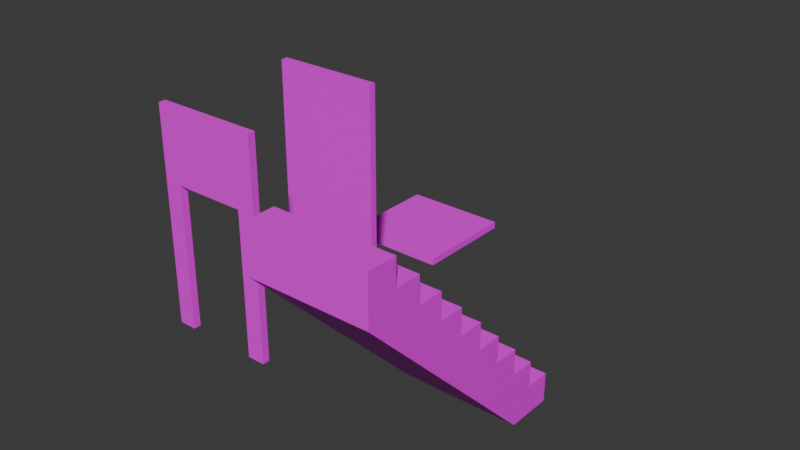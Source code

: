 # Source: basic_test.blend  (saved by Blender 4.1.23; exported with 4.5.12 LTS)
import bpy
from mathutils import Matrix  # noqa: F401  (used for matrix-valued properties, if any)

bpy.ops.wm.read_factory_settings(use_empty=True)
scene = bpy.context.scene
scene.name = 'Scene'

# ---- images (referenced by path relative to the original .blend; pixels are not part of the script)
import os
ASSET_DIR = os.environ.get("B2B_ASSET_DIR", "")  # directory of the original .blend (textures are referenced by path, not embedded)
HERE = os.path.dirname(os.path.abspath(__file__))  # packed textures are extracted next to this script under _unpacked/

def load_image(name, relpath, width, height, colorspace="sRGB"):
    """Load a texture the original file referenced (path relative to the .blend, or extracted next to this script)."""
    p = next((c for c in (os.path.join(HERE, relpath), os.path.join(ASSET_DIR, relpath)) if relpath and os.path.exists(c)), "")
    if p:
        img = bpy.data.images.load(p, check_existing=True)
        img.name = name
    else:  # same state as the original file: an image datablock whose file is absent (Cycles renders it pink)
        img = bpy.data.images.new(name, width, height)
        img.source = "FILE"
        img.filepath = "//" + (relpath or name)
    img.colorspace_settings.name = colorspace
    return img
img_concretewall_png = load_image('concretewall.png', 'concretewall.png', 1024, 1024, 'sRGB')
img_tiles_png = load_image('tiles.png', 'tiles.png', 1024, 1024, 'sRGB')
img_hospital_ceiling_png = load_image('hospital_ceiling.png', 'hospital_ceiling.png', 1024, 1024, 'sRGB')
img_marble_png = load_image('marble.png', 'marble.png', 1024, 1024, 'sRGB')

# ---- materials (node trees are filled in below, after node groups)
mat_material_001 = bpy.data.materials.new('Material.001')
mat_material_001.use_transparent_shadow = False
mat_floor = bpy.data.materials.new('Floor')
mat_floor.alpha_threshold = 0.0
mat_floor.use_transparent_shadow = False
mat_floor.roughness = 0.5
mat_floor.line_color = (0.0, 0.0, 0.0, 1.0)
mat_ceiling = bpy.data.materials.new('Ceiling')
mat_ceiling.use_transparent_shadow = False
mat_stairs = bpy.data.materials.new('Stairs')
mat_stairs.use_transparent_shadow = False

# ---- material node trees
mat_material_001.use_nodes = True; mat_material_001.node_tree.nodes.clear()
_N = mat_material_001.node_tree.nodes; _L = mat_material_001.node_tree.links
n0 = _N.new('ShaderNodeBsdfPrincipled'); n0.name = 'Principled BSDF'; n0.location = (10, 300)
n1 = _N.new('ShaderNodeOutputMaterial'); n1.name = 'Material Output'; n1.location = (300, 300)
n2 = _N.new('ShaderNodeTexImage'); n2.name = 'Image Texture'; n2.location = (-280, 280)
n2.image = img_concretewall_png
_L.new(n0.outputs[0], n1.inputs[0])
_L.new(n2.outputs[0], n0.inputs[0])
n1.is_active_output = True
mat_floor.use_nodes = True; mat_floor.node_tree.nodes.clear()
_N = mat_floor.node_tree.nodes; _L = mat_floor.node_tree.links
n0 = _N.new('ShaderNodeOutputMaterial'); n0.name = 'Material Output'; n0.location = (300, 300)
n1 = _N.new('ShaderNodeBsdfPrincipled'); n1.name = 'Principled BSDF'; n1.location = (10, 300)
n1.inputs[3].default_value = 1.45
n2 = _N.new('ShaderNodeTexImage'); n2.name = 'Image Texture'; n2.location = (-280, 280)
n2.image = img_tiles_png
_L.new(n1.outputs[0], n0.inputs[0])
_L.new(n2.outputs[0], n1.inputs[0])
n0.is_active_output = True
mat_ceiling.use_nodes = True; mat_ceiling.node_tree.nodes.clear()
_N = mat_ceiling.node_tree.nodes; _L = mat_ceiling.node_tree.links
n0 = _N.new('ShaderNodeBsdfPrincipled'); n0.name = 'Principled BSDF'; n0.location = (10, 300)
n1 = _N.new('ShaderNodeOutputMaterial'); n1.name = 'Material Output'; n1.location = (300, 300)
n2 = _N.new('ShaderNodeTexImage'); n2.name = 'Image Texture'; n2.location = (-280, 280)
n2.image = img_hospital_ceiling_png
_L.new(n0.outputs[0], n1.inputs[0])
_L.new(n2.outputs[0], n0.inputs[0])
n1.is_active_output = True
mat_stairs.use_nodes = True; mat_stairs.node_tree.nodes.clear()
_N = mat_stairs.node_tree.nodes; _L = mat_stairs.node_tree.links
n0 = _N.new('ShaderNodeBsdfPrincipled'); n0.name = 'Principled BSDF'; n0.location = (10, 300)
n1 = _N.new('ShaderNodeOutputMaterial'); n1.name = 'Material Output'; n1.location = (300, 300)
n2 = _N.new('ShaderNodeTexImage'); n2.name = 'Image Texture'; n2.location = (-280, 280)
n2.image = img_marble_png
_L.new(n0.outputs[0], n1.inputs[0])
_L.new(n2.outputs[0], n0.inputs[0])
n1.is_active_output = True

# ---- world
world_world = bpy.data.worlds.new('World'); scene.world = world_world
world_world.use_nodes = True; world_world.node_tree.nodes.clear()
_N = world_world.node_tree.nodes; _L = world_world.node_tree.links
n0 = _N.new('ShaderNodeOutputWorld'); n0.name = 'World Output'; n0.location = (300, 300)
n1 = _N.new('ShaderNodeBackground'); n1.name = 'Background'; n1.location = (10, 300)
n1.inputs[0].default_value = (0.05088, 0.05088, 0.05088, 1.0)
_L.new(n1.outputs[0], n0.inputs[0])
n0.is_active_output = True
world_world.color = (0.05088, 0.05088, 0.05088)
world_world.use_sun_shadow = False
world_world.sun_shadow_jitter_overblur = 0.0

# ---- meshes
me_cube_002 = bpy.data.meshes.new('Cube.002')
me_cube_002.from_pydata([(-0.75, -0.05, 1.192e-07), (-0.5, -0.05, 1.192e-07), (-0.75, -0.05, 3.0), (-0.5, -0.05, 2.0), (-0.75, 0.05, 1.192e-07), (-0.5, 0.05, 1.192e-07), (-0.75, 0.05, 3.0), (-0.5, 0.05, 2.0), (0.75, -0.05, 1.192e-07), (0.5, -0.05, 1.192e-07), (0.75, -0.05, 3.0), (0.5, -0.05, 2.0), (0.75, 0.05, 1.192e-07), (0.5, 0.05, 1.192e-07), (0.75, 0.05, 3.0), (0.5, 0.05, 2.0)], [], [(0, 2, 6, 4), (15, 14, 12, 13), (12, 14, 10, 8), (3, 2, 0, 1), (14, 6, 2, 10), (5, 7, 3, 1), (9, 11, 15, 13), (3, 7, 15, 11), (11, 10, 2, 3), (9, 8, 10, 11), (7, 6, 14, 15), (5, 4, 6, 7)])
_uv = me_cube_002.uv_layers.new(name='UVMap')
_uv.uv.foreach_set('vector', [0.006667, 1.589e-08, 0.006667, 0.4, 0.0, 0.4, 0.0, 1.623e-08, 0.1879, 0.3782, 0.1648, 0.5632, 0.1648, 0.008272, 0.1879, 0.008272, 4.967e-09, 1.0, 4.967e-09, 0.6, 0.006667, 0.6, 0.006667, 1.0, 0.04916, 0.3782, 0.02604, 0.5632, 0.02604, 0.008272, 0.04916, 0.008272, 4.967e-09, 0.6, 0.0, 0.4, 0.006667, 0.4, 0.006667, 0.6, 0.01333, 1.51e-08, 0.01333, 0.2667, 0.006667, 0.2667, 0.006667, 1.797e-08, 0.006667, 0.6667, 0.006667, 0.4, 0.01333, 0.4, 0.01333, 0.6667, 0.006667, 0.2667, 0.01333, 0.2667, 0.01333, 0.4, 0.006667, 0.4, 0.1416, 0.3782, 0.1648, 0.5632, 0.02604, 0.5632, 0.04916, 0.3782, 0.1416, 0.008272, 0.1648, 0.008272, 0.1648, 0.5632, 0.1416, 0.3782, 0.2804, 0.3782, 0.3035, 0.5632, 0.1648, 0.5632, 0.1879, 0.3782, 0.2804, 0.008272, 0.3035, 0.008272, 0.3035, 0.5632, 0.2804, 0.3782])
me_cube_002.materials.append(mat_material_001)
me_cube_002.materials.append(None)
me_cube_002.update()
me_cube_004 = bpy.data.meshes.new('Cube.004')
me_cube_004.from_pydata([(-0.75, -0.05, 0.0), (-0.75, -0.05, 3.0), (-0.75, 0.05, 0.0), (-0.75, 0.05, 3.0), (0.75, -0.05, 0.0), (0.75, -0.05, 3.0), (0.75, 0.05, 0.0), (0.75, 0.05, 3.0)], [], [(0, 1, 3, 2), (2, 3, 7, 6), (6, 7, 5, 4), (4, 5, 1, 0), (2, 6, 4, 0), (7, 3, 1, 5)])
_uv = me_cube_004.uv_layers.new(name='UVMap')
_uv.uv.foreach_set('vector', [0.3244, 0.5, 0.3244, 0.0, 0.3285, 0.0, 0.3285, 0.5, 0.4616, 7.451e-08, 0.4616, 0.5, 0.3379, 0.5, 0.3379, -2.98e-08, 0.4616, 1.0, 0.4616, 0.5, 0.4657, 0.5, 0.4657, 1.0, 0.3379, 1.0, 0.3379, 0.5, 0.4616, 0.5, 0.4616, 1.0, 0.4698, 0.0, 0.4698, 0.5, 0.4657, 0.5, 0.4657, 0.0, 0.4698, 0.5, 0.4698, 1.0, 0.4657, 1.0, 0.4657, 0.5])
me_cube_004.materials.append(mat_material_001)
me_cube_004.update()
me_cube_005 = bpy.data.meshes.new('Cube.005')
me_cube_005.from_pydata([(-0.75, -0.75, -0.05), (-0.75, -0.75, 0.05), (-0.75, 0.75, -0.05), (-0.75, 0.75, 0.05), (0.75, -0.75, -0.05), (0.75, -0.75, 0.05), (0.75, 0.75, -0.05), (0.75, 0.75, 0.05)], [], [(0, 1, 3, 2), (2, 3, 7, 6), (6, 7, 5, 4), (4, 5, 1, 0), (2, 6, 4, 0), (7, 3, 1, 5)])
me_cube_005.polygons.foreach_set('material_index', [0, 0, 0, 0, 1, 0])
_uv = me_cube_005.uv_layers.new(name='UVMap')
_uv.uv.foreach_set('vector', [0.5167, 0.5, 0.5, 0.5, 0.5, -1.987e-09, 0.5167, -7.292e-10, 0.5167, 1.0, 0.5, 1.0, 0.5, 0.5, 0.5167, 0.5, 0.5333, 0.5, 0.5167, 0.5, 0.5167, -7.292e-10, 0.5333, 5.291e-10, 0.5333, 1.0, 0.5167, 1.0, 0.5167, 0.5, 0.5333, 0.5, 0.5, 0.5, -3.975e-09, 0.5, 3.974e-08, 3.474e-15, 0.5, 4.371e-08, 0.5, 1.0, -7.95e-09, 1.0, 3.576e-08, 0.5, 0.5, 0.5])
me_cube_005.materials.append(mat_floor)
me_cube_005.materials.append(mat_ceiling)
me_cube_005.update()
me_cube = bpy.data.meshes.new('Cube')
me_cube.from_pydata([(-0.75, -1.5, 1.5), (-0.75, 1.5, -1.5), (0.75, -1.5, 1.5), (0.75, 1.5, -1.5), (-0.75, -1.125, 1.5), (-0.75, 1.5, -1.125), (-0.75, -1.125, 1.172), (-0.75, -0.7969, 1.172), (-0.75, -0.7969, 0.8438), (-0.75, -0.4688, 0.8438), (-0.75, -0.4688, 0.5156), (-0.75, -0.1406, 0.5156), (-0.75, -0.1406, 0.1875), (-0.75, 0.1875, 0.1875), (-0.75, 0.1875, -0.1406), (-0.75, 0.5156, -0.1406), (-0.75, 0.5156, -0.4688), (-0.75, 0.8438, -0.4688), (-0.75, 0.8438, -0.7969), (-0.75, 1.172, -0.7969), (-0.75, 1.172, -1.125), (0.75, 1.5, -1.125), (0.75, -1.125, 1.5), (0.75, 1.172, -1.125), (0.75, 1.172, -0.7969), (0.75, 0.8438, -0.7969), (0.75, 0.8438, -0.4688), (0.75, 0.5156, -0.4688), (0.75, 0.5156, -0.1406), (0.75, 0.1875, -0.1406), (0.75, 0.1875, 0.1875), (0.75, -0.1406, 0.1875), (0.75, -0.1406, 0.5156), (0.75, -0.4688, 0.5156), (0.75, -0.4688, 0.8438), (0.75, -0.7969, 0.8438), (0.75, -0.7969, 1.172), (0.75, -1.125, 1.172), (-0.75, 0.8992, -1.5), (-0.75, -1.5, 0.8992), (-0.75, -1.125, 1.172), (-0.75, -0.7969, 0.8437), (-0.75, -0.4688, 0.5156), (-0.75, -0.1407, 0.1874), (-0.75, 0.1874, -0.1407), (-0.75, 0.5156, -0.4688), (-0.75, 0.8437, -0.7969), (-0.75, 1.172, -1.125), (0.75, -1.5, 0.8992), (0.75, 0.8992, -1.5), (0.75, 1.172, -1.125), (0.75, 0.8437, -0.7969), (0.75, 0.5156, -0.4688), (0.75, 0.1874, -0.1407), (0.75, -0.1407, 0.1874), (0.75, -0.4688, 0.5156), (0.75, -0.7969, 0.8437), (0.75, -1.125, 1.172)], [], [(1, 5, 21, 3), (31, 32, 33, 55, 54), (3, 21, 23, 50, 49), (0, 4, 6, 40, 39), (4, 22, 37, 6), (6, 37, 36, 7), (7, 36, 35, 8), (8, 35, 34, 9), (9, 34, 33, 10), (10, 33, 32, 11), (11, 32, 31, 12), (12, 31, 30, 13), (13, 30, 29, 14), (14, 29, 28, 15), (15, 28, 27, 16), (16, 27, 26, 17), (17, 26, 25, 18), (18, 25, 24, 19), (19, 24, 23, 20), (20, 23, 21, 5), (22, 4, 0, 2), (52, 51, 25, 26, 27), (53, 52, 27, 28, 29), (41, 40, 6, 7, 8), (51, 50, 23, 24, 25), (42, 41, 8, 9, 10), (2, 48, 57, 37, 22), (54, 53, 29, 30, 31), (44, 43, 12, 13, 14), (37, 57, 56, 35, 36), (18, 46, 45, 16, 17), (1, 3, 49, 38), (43, 42, 10, 11, 12), (20, 47, 46, 18, 19), (48, 2, 0, 39), (35, 56, 55, 33, 34), (16, 45, 44, 14, 15), (38, 39, 40, 41, 42, 43, 44, 45, 46, 47), (48, 49, 50, 51, 52, 53, 54, 55, 56, 57), (38, 49, 48, 39), (20, 5, 1, 38, 47)])
_uv = me_cube.uv_layers.new(name='UVMap')
_uv.uv.foreach_set('vector', [6.479e-10, 0.9166, 2.924e-09, 0.8645, 0.2083, 0.8645, 0.2083, 0.9166, 0.2453, 0.2471, 0.2101, 0.2125, 0.2473, 0.1775, 0.2473, 0.1776, 0.2453, 0.2471, 0.259, 0.5725, 0.2295, 0.5456, 0.253, 0.5197, 0.2531, 0.5197, 0.3089, 0.5259, 0.5721, 1.471e-07, 0.6016, 0.02691, 0.5781, 0.05276, 0.578, 0.05279, 0.5222, 0.04654, 9.586e-08, 0.1355, 0.2083, 0.1355, 0.2083, 0.1811, 7.351e-08, 0.1811, 7.351e-08, 0.1811, 0.2083, 0.1811, 0.2083, 0.2266, 9.188e-08, 0.2266, 9.188e-08, 0.2266, 0.2083, 0.2266, 0.2083, 0.2722, 6.953e-08, 0.2722, 6.953e-08, 0.2722, 0.2083, 0.2722, 0.2083, 0.3177, 6.754e-08, 0.3177, 6.754e-08, 0.3177, 0.2083, 0.3177, 0.2083, 0.3633, 6.554e-08, 0.3633, 6.554e-08, 0.3633, 0.2083, 0.3633, 0.2083, 0.4089, 6.355e-08, 0.4089, 6.355e-08, 0.4089, 0.2083, 0.4089, 0.2083, 0.4544, 6.156e-08, 0.4544, 6.156e-08, 0.4544, 0.2083, 0.4544, 0.2083, 0.5, 5.957e-08, 0.5, 5.957e-08, 0.5, 0.2083, 0.5, 0.2083, 0.5456, 5.758e-08, 0.5456, 5.758e-08, 0.5456, 0.2083, 0.5456, 0.2083, 0.5911, 3.523e-08, 0.5911, 3.523e-08, 0.5911, 0.2083, 0.5911, 0.2083, 0.6367, 1.288e-08, 0.6367, 1.288e-08, 0.6367, 0.2083, 0.6367, 0.2083, 0.6823, 1.089e-08, 0.6823, 1.089e-08, 0.6823, 0.2083, 0.6823, 0.2083, 0.7278, 8.899e-09, 0.7278, 8.899e-09, 0.7278, 0.2083, 0.7278, 0.2083, 0.7734, 6.907e-09, 0.7734, 6.907e-09, 0.7734, 0.2083, 0.7734, 0.2083, 0.8189, 4.916e-09, 0.8189, 4.916e-09, 0.8189, 0.2083, 0.8189, 0.2083, 0.8645, 2.924e-09, 0.8645, 0.2083, 0.1355, 9.586e-08, 0.1355, 7.778e-08, 0.08342, 0.2083, 0.08342, 0.2466, 0.3901, 0.2488, 0.4579, 0.2488, 0.458, 0.2119, 0.4234, 0.2465, 0.3902, 0.2455, 0.319, 0.2466, 0.3901, 0.2465, 0.3902, 0.209, 0.3539, 0.2455, 0.319, 0.5823, 0.1145, 0.578, 0.05279, 0.5781, 0.05276, 0.6125, 0.08388, 0.5823, 0.1145, 0.2488, 0.4579, 0.2531, 0.5197, 0.253, 0.5197, 0.2186, 0.4886, 0.2488, 0.458, 0.5846, 0.1823, 0.5823, 0.1145, 0.5823, 0.1145, 0.6192, 0.1491, 0.5846, 0.1823, 0.2621, 1.145e-08, 0.31, 0.04605, 0.2555, 0.05136, 0.2555, 0.05133, 0.2329, 0.02581, 0.2453, 0.2471, 0.2455, 0.319, 0.2455, 0.319, 0.2083, 0.2829, 0.2453, 0.2471, 0.5858, 0.3254, 0.5856, 0.2534, 0.5857, 0.2534, 0.6228, 0.2895, 0.5858, 0.3254, 0.2555, 0.05133, 0.2555, 0.05136, 0.2505, 0.1115, 0.2505, 0.1115, 0.2215, 0.08118, 0.5806, 0.461, 0.5806, 0.461, 0.5838, 0.3949, 0.5838, 0.3949, 0.6171, 0.4278, 6.479e-10, 0.9166, 0.2083, 0.9166, 0.2083, 1.0, -2.999e-09, 1.0, 0.5856, 0.2534, 0.5846, 0.1823, 0.5846, 0.1823, 0.6221, 0.2186, 0.5857, 0.2534, 0.5756, 0.5211, 0.5756, 0.5211, 0.5806, 0.461, 0.5806, 0.461, 0.6096, 0.4913, 0.2083, 9.105e-09, 0.2083, 0.08342, 7.778e-08, 0.08342, 1.221e-07, 5.339e-15, 0.2505, 0.1115, 0.2505, 0.1115, 0.2473, 0.1776, 0.2473, 0.1775, 0.214, 0.1447, 0.5838, 0.3949, 0.5838, 0.3949, 0.5858, 0.3254, 0.5858, 0.3254, 0.621, 0.36, 0.5211, 0.5264, 0.5222, 0.04654, 0.578, 0.05279, 0.5823, 0.1145, 0.5846, 0.1823, 0.5856, 0.2534, 0.5858, 0.3254, 0.5838, 0.3949, 0.5806, 0.461, 0.5756, 0.5211, 0.31, 0.04605, 0.3089, 0.5259, 0.2531, 0.5197, 0.2488, 0.4579, 0.2466, 0.3901, 0.2455, 0.319, 0.2453, 0.2471, 0.2473, 0.1776, 0.2505, 0.1115, 0.2555, 0.05136, 0.5211, 0.5264, 0.3089, 0.5259, 0.31, 0.04605, 0.5222, 0.04654, 0.5756, 0.5211, 0.5982, 0.5467, 0.5691, 0.5725, 0.5211, 0.5264, 0.5756, 0.5211])
me_cube.materials.append(mat_stairs)
me_cube.update()

# ---- objects
ob_doorframe = bpy.data.objects.new('DoorFrame', me_cube_002)
ob_wall = bpy.data.objects.new('Wall', me_cube_004)
ob_floor = bpy.data.objects.new('Floor', me_cube_005)
ob_stairs = bpy.data.objects.new('Stairs', me_cube)

# ---- transforms, parenting, visibility, modifiers, constraints
ob_doorframe.location = (0.0, 0.0, 0.0)
ob_wall.location = (0.0, 2.0, 0.0)
ob_floor.location = (0.0, 4.0, 0.0)
ob_stairs.location = (3.0, 0.0, 1.5)

# ---- collection membership
scene.collection.objects.link(ob_doorframe)
scene.collection.objects.link(ob_wall)
scene.collection.objects.link(ob_floor)
scene.collection.objects.link(ob_stairs)

# ---- scene / render settings (as saved in the file)
scene.frame_start = 1; scene.frame_end = 250; scene.frame_set(1)
scene.render.engine = 'BLENDER_EEVEE_NEXT'
scene.cycles.sampling_pattern = 'TABULATED_SOBOL'
scene.eevee.ray_tracing_options.trace_max_roughness = 0.0
bpy.context.view_layer.update()

# ---- added for rendering (the .blend has no active camera and no usable light): camera, sun
cam_auto = bpy.data.cameras.new('AutoCamera')
cam_auto.lens = 50.0
cam_auto.sensor_width = 36.0
cam_auto.clip_end = 1000.0
ob_auto_camera = bpy.data.objects.new('AutoCamera', cam_auto)
scene.collection.objects.link(ob_auto_camera)
ob_auto_camera.location = (9.16402, -7.57183, 7.60622)
ob_auto_camera.rotation_euler = (1.09748, -7.21219e-08, 0.694738)
scene.camera = ob_auto_camera
light_auto_sun = bpy.data.lights.new('AutoSun', 'SUN')
light_auto_sun.energy = 3.0
light_auto_sun.angle = 0.0523599
ob_auto_sun = bpy.data.objects.new('AutoSun', light_auto_sun)
scene.collection.objects.link(ob_auto_sun)
ob_auto_sun.rotation_euler = (0.872665, 0.174533, 0.523599)
bpy.context.view_layer.update()
